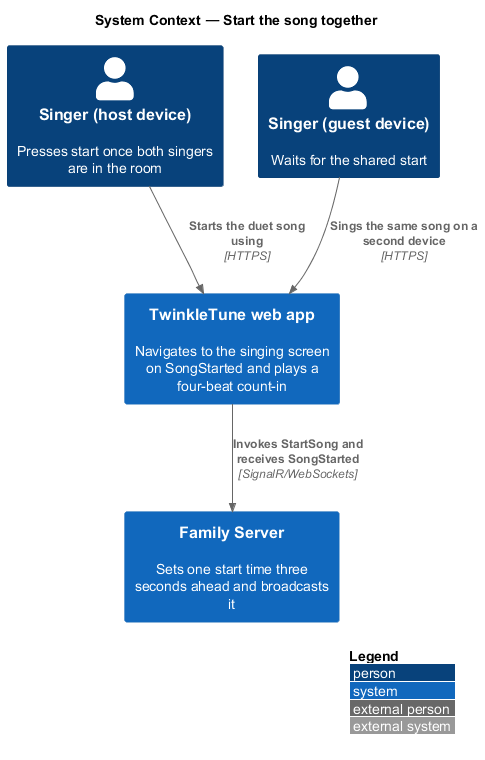

The diagram above was rendered by PlantUML. Its source (embedded in the PNG):
@startuml
!include <C4/C4_Context>
LAYOUT_WITH_LEGEND()
title System Context — Start the song together

Person(host, "Singer (host device)", "Presses start once both singers are in the room")
Person(guest, "Singer (guest device)", "Waits for the shared start")
System(webapp, "TwinkleTune web app", "Navigates to the singing screen on SongStarted and plays a four-beat count-in")
System(familyserver, "Family Server", "Sets one start time three seconds ahead and broadcasts it")

Rel(host, webapp, "Starts the duet song using", "HTTPS")
Rel(guest, webapp, "Sings the same song on a second device", "HTTPS")
Rel(webapp, familyserver, "Invokes StartSong and receives SongStarted", "SignalR/WebSockets")
@enduml